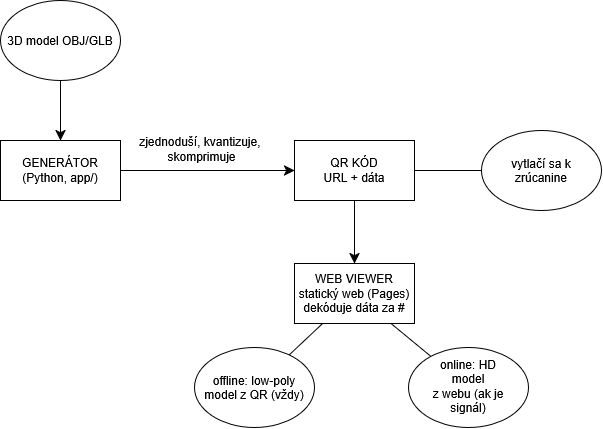

The diagram above was exported from draw.io. Its source (the exported page's mxGraphModel, read from the mxfile embedded in the PNG):
<mxGraphModel dx="202" dy="706" grid="0" gridSize="10" guides="1" tooltips="1" connect="1" arrows="1" fold="1" page="0" pageScale="1" pageWidth="850" pageHeight="1100" math="0" shadow="0">
  <root>
    <mxCell id="0" />
    <mxCell id="1" parent="0" />
    <mxCell id="pK3CVK0ncSxXjOHjE3od-12" edge="1" parent="1" source="pK3CVK0ncSxXjOHjE3od-2" style="edgeStyle=none;curved=1;rounded=0;curveGeometry=1;orthogonalLoop=1;jettySize=auto;html=1;fontSize=12;defaultLabelBackgroundColor=page;startSize=8;endSize=8;" target="pK3CVK0ncSxXjOHjE3od-3">
      <mxGeometry relative="1" as="geometry" />
    </mxCell>
    <mxCell id="pK3CVK0ncSxXjOHjE3od-2" parent="1" style="ellipse;whiteSpace=wrap;html=1;shapeInside=1;" value="3D model OBJ/GLB" vertex="1">
      <mxGeometry height="80" width="120" x="457" y="236" as="geometry" />
    </mxCell>
    <mxCell id="pK3CVK0ncSxXjOHjE3od-11" edge="1" parent="1" source="pK3CVK0ncSxXjOHjE3od-3" style="edgeStyle=none;curved=1;rounded=0;curveGeometry=1;orthogonalLoop=1;jettySize=auto;html=1;fontSize=12;defaultLabelBackgroundColor=page;startSize=8;endSize=8;" target="pK3CVK0ncSxXjOHjE3od-4">
      <mxGeometry relative="1" as="geometry" />
    </mxCell>
    <mxCell id="pK3CVK0ncSxXjOHjE3od-13" connectable="0" parent="pK3CVK0ncSxXjOHjE3od-11" style="edgeLabel;html=1;align=center;verticalAlign=middle;resizable=0;points=[];inheritText=1;fontSize=12;defaultLabelBackgroundColor=page;" value="&lt;div&gt;zjednoduší, kvantizuje,&amp;nbsp;&lt;/div&gt;&lt;div&gt;skomprimuje&lt;/div&gt;" vertex="1">
      <mxGeometry relative="1" x="0.0515" y="4" as="geometry">
        <mxPoint x="-10" y="-18" as="offset" />
      </mxGeometry>
    </mxCell>
    <mxCell id="pK3CVK0ncSxXjOHjE3od-3" parent="1" style="rounded=0;whiteSpace=wrap;html=1;" value="&lt;div&gt;GENERÁTOR&lt;/div&gt;&lt;div&gt;(Python, app/)&lt;/div&gt;" vertex="1">
      <mxGeometry height="60" width="120" x="457" y="376" as="geometry" />
    </mxCell>
    <mxCell id="pK3CVK0ncSxXjOHjE3od-10" edge="1" parent="1" source="pK3CVK0ncSxXjOHjE3od-4" style="edgeStyle=none;curved=1;rounded=0;curveGeometry=1;orthogonalLoop=1;jettySize=auto;html=1;fontSize=12;defaultLabelBackgroundColor=page;startSize=8;endSize=8;" target="pK3CVK0ncSxXjOHjE3od-5">
      <mxGeometry relative="1" as="geometry" />
    </mxCell>
    <mxCell id="pK3CVK0ncSxXjOHjE3od-15" edge="1" parent="1" source="pK3CVK0ncSxXjOHjE3od-4" style="edgeStyle=none;curved=1;rounded=0;curveGeometry=1;orthogonalLoop=1;jettySize=auto;html=1;fontSize=12;defaultLabelBackgroundColor=page;startSize=8;endSize=8;endArrow=none;endFill=0;" target="pK3CVK0ncSxXjOHjE3od-14">
      <mxGeometry relative="1" as="geometry" />
    </mxCell>
    <mxCell id="pK3CVK0ncSxXjOHjE3od-4" parent="1" style="rounded=0;whiteSpace=wrap;html=1;" value="&lt;div&gt;QR KÓD&lt;/div&gt;&lt;div&gt;URL + dáta&lt;/div&gt;" vertex="1">
      <mxGeometry height="60" width="120" x="751" y="376" as="geometry" />
    </mxCell>
    <mxCell id="pK3CVK0ncSxXjOHjE3od-8" edge="1" parent="1" source="pK3CVK0ncSxXjOHjE3od-5" style="edgeStyle=none;curved=1;rounded=0;curveGeometry=1;orthogonalLoop=1;jettySize=auto;html=1;fontSize=12;defaultLabelBackgroundColor=page;startSize=8;endSize=8;endArrow=none;endFill=0;" target="pK3CVK0ncSxXjOHjE3od-7">
      <mxGeometry relative="1" as="geometry" />
    </mxCell>
    <mxCell id="pK3CVK0ncSxXjOHjE3od-9" edge="1" parent="1" source="pK3CVK0ncSxXjOHjE3od-5" style="edgeStyle=none;curved=1;rounded=0;curveGeometry=1;orthogonalLoop=1;jettySize=auto;html=1;fontSize=12;defaultLabelBackgroundColor=page;startSize=8;endSize=8;endArrow=none;endFill=0;" target="pK3CVK0ncSxXjOHjE3od-6">
      <mxGeometry relative="1" as="geometry" />
    </mxCell>
    <mxCell id="pK3CVK0ncSxXjOHjE3od-5" parent="1" style="rounded=0;whiteSpace=wrap;html=1;" value="&lt;div&gt;WEB VIEWER&lt;/div&gt;&lt;div&gt;statický web (Pages)&lt;br&gt;dekóduje dáta za #&lt;/div&gt;" vertex="1">
      <mxGeometry height="60" width="120" x="751" y="499" as="geometry" />
    </mxCell>
    <mxCell id="pK3CVK0ncSxXjOHjE3od-6" parent="1" style="ellipse;whiteSpace=wrap;html=1;shapeInside=1;" value="offline: low-poly&lt;div&gt;model z QR (vždy)&lt;/div&gt;" vertex="1">
      <mxGeometry height="80" width="120" x="651" y="583" as="geometry" />
    </mxCell>
    <mxCell id="pK3CVK0ncSxXjOHjE3od-7" parent="1" style="ellipse;whiteSpace=wrap;html=1;shapeInside=1;" value="online: HD model&lt;div&gt;z webu (ak je signál)&lt;/div&gt;" vertex="1">
      <mxGeometry height="80" width="120" x="865" y="583" as="geometry" />
    </mxCell>
    <mxCell id="pK3CVK0ncSxXjOHjE3od-14" parent="1" style="ellipse;whiteSpace=wrap;html=1;shapeInside=1;" value="vytlačí sa k zrúcanine" vertex="1">
      <mxGeometry height="80" width="120" x="938" y="366" as="geometry" />
    </mxCell>
  </root>
</mxGraphModel>